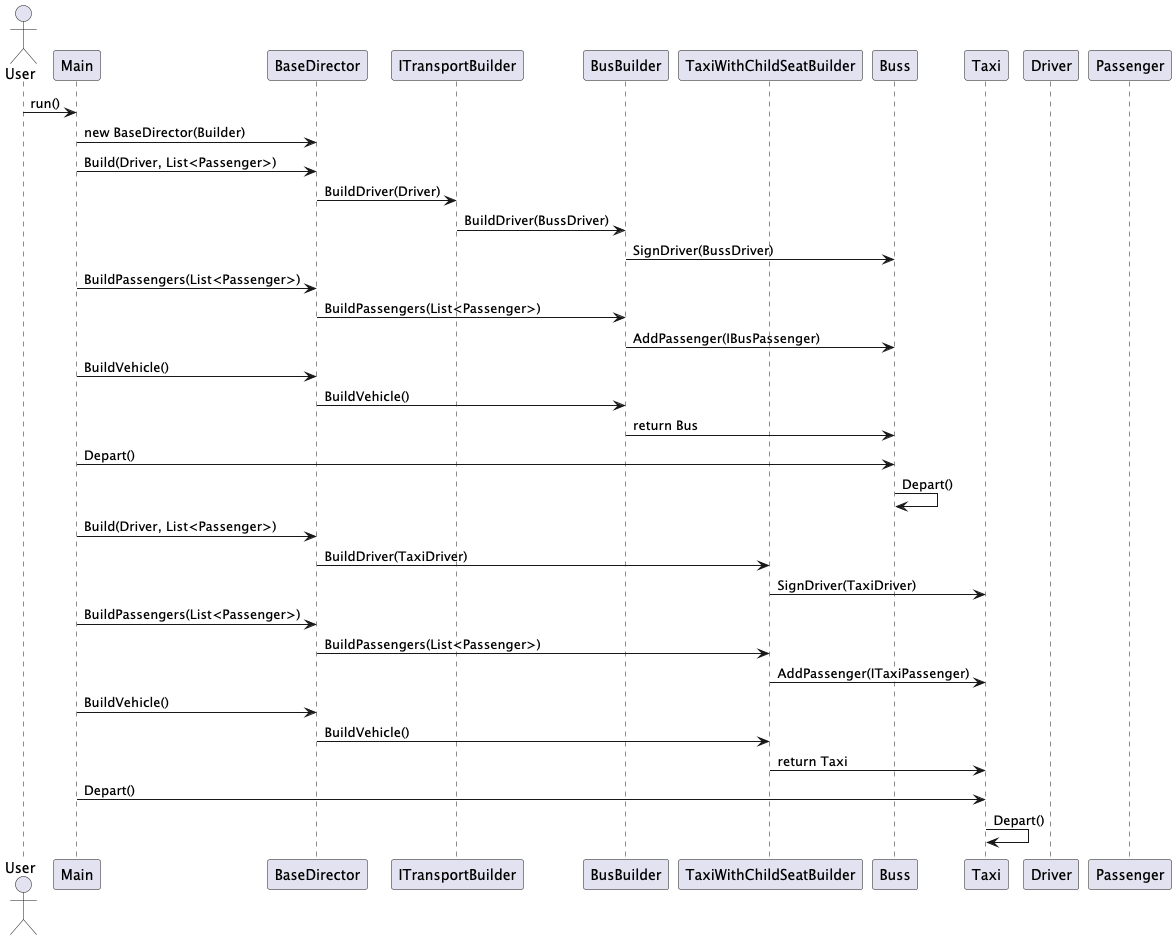

The diagram above was rendered by PlantUML. Its source (embedded in the PNG):
@startuml
actor User
participant "Main" as Main
participant "BaseDirector" as Director
participant "ITransportBuilder" as Builder
participant "BusBuilder" as BusBuilder
participant "TaxiWithChildSeatBuilder" as TaxiBuilder
participant "Buss" as Bus
participant "Taxi" as Taxi
participant "Driver" as Driver
participant "Passenger" as Passenger

User -> Main : run()
Main -> Director : new BaseDirector(Builder)
Main -> Director : Build(Driver, List<Passenger>)
Director -> Builder : BuildDriver(Driver)
Builder -> BusBuilder : BuildDriver(BussDriver)
BusBuilder -> Bus : SignDriver(BussDriver)
Main -> Director : BuildPassengers(List<Passenger>)
Director -> BusBuilder : BuildPassengers(List<Passenger>)
BusBuilder -> Bus : AddPassenger(IBusPassenger)
Main -> Director : BuildVehicle()
Director -> BusBuilder : BuildVehicle()
BusBuilder -> Bus : return Bus
Main -> Bus : Depart()
Bus -> Bus : Depart()

Main -> Director : Build(Driver, List<Passenger>)
Director -> TaxiBuilder : BuildDriver(TaxiDriver)
TaxiBuilder -> Taxi : SignDriver(TaxiDriver)
Main -> Director : BuildPassengers(List<Passenger>)
Director -> TaxiBuilder : BuildPassengers(List<Passenger>)
TaxiBuilder -> Taxi : AddPassenger(ITaxiPassenger)
Main -> Director : BuildVehicle()
Director -> TaxiBuilder : BuildVehicle()
TaxiBuilder -> Taxi : return Taxi
Main -> Taxi : Depart()
Taxi -> Taxi : Depart()

@enduml